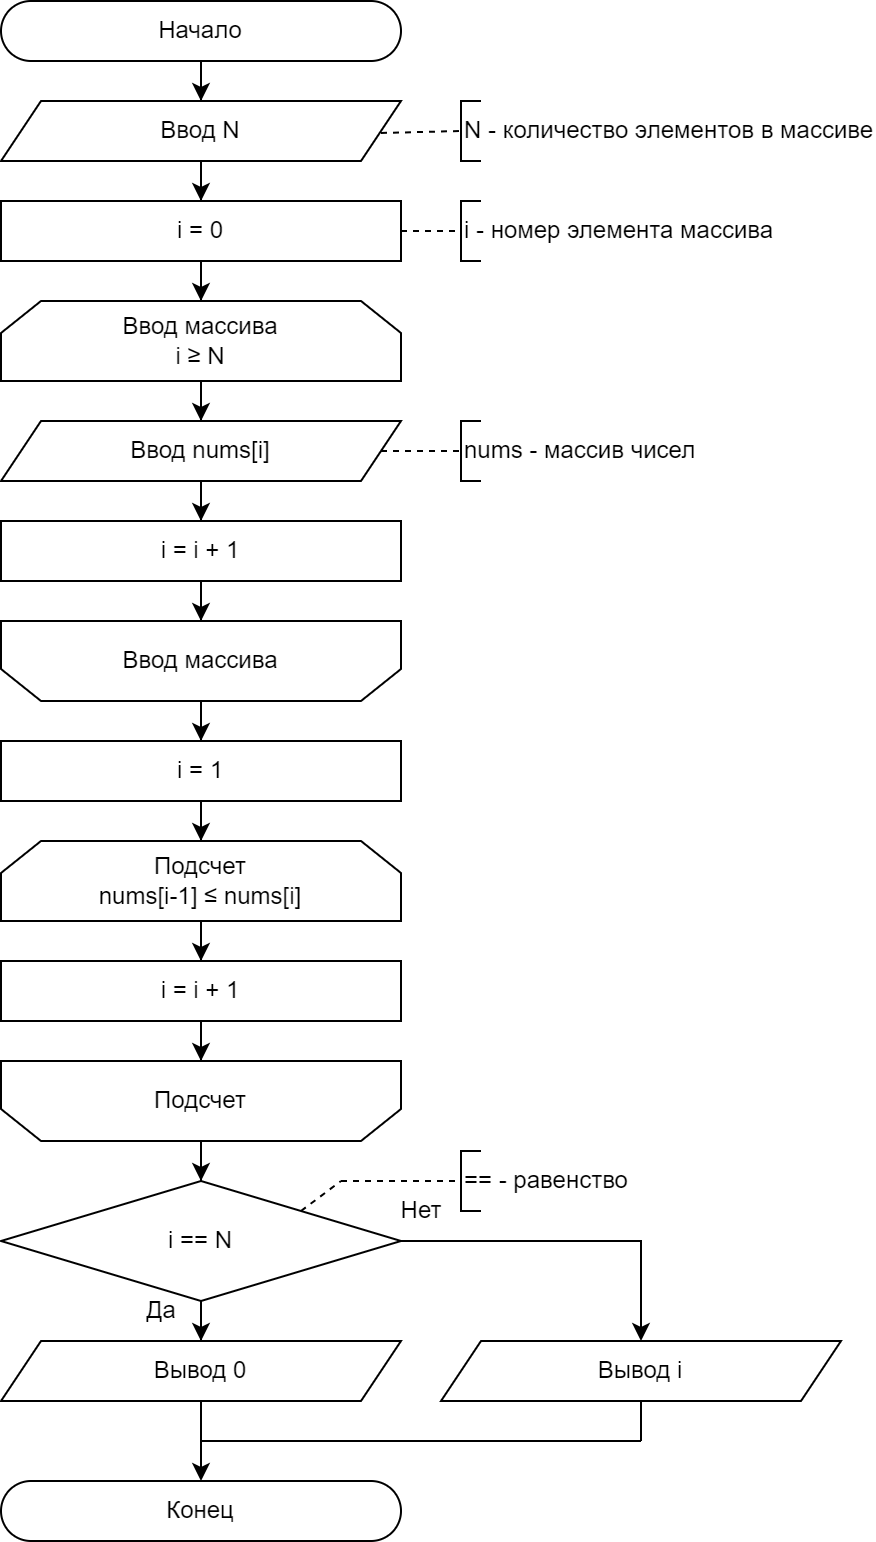

The diagram above was exported from draw.io. Its source (the exported page's mxGraphModel, read from the mxfile embedded in the PNG):
<mxGraphModel dx="1793" dy="1105" grid="1" gridSize="10" guides="1" tooltips="1" connect="1" arrows="1" fold="1" page="1" pageScale="1" pageWidth="827" pageHeight="1169" math="0" shadow="0">
  <root>
    <mxCell id="0" />
    <mxCell id="1" parent="0" />
    <mxCell id="2" style="edgeStyle=orthogonalEdgeStyle;rounded=0;orthogonalLoop=1;jettySize=auto;html=1;" edge="1" source="3" target="5" parent="1">
      <mxGeometry relative="1" as="geometry" />
    </mxCell>
    <mxCell id="3" value="Начало" style="rounded=1;whiteSpace=wrap;html=1;arcSize=50;" vertex="1" parent="1">
      <mxGeometry x="7460" y="10" width="200" height="30" as="geometry" />
    </mxCell>
    <mxCell id="4" style="edgeStyle=orthogonalEdgeStyle;rounded=0;orthogonalLoop=1;jettySize=auto;html=1;" edge="1" source="5" target="9" parent="1">
      <mxGeometry relative="1" as="geometry" />
    </mxCell>
    <mxCell id="5" value="Ввод N" style="shape=parallelogram;perimeter=parallelogramPerimeter;whiteSpace=wrap;html=1;fixedSize=1;" vertex="1" parent="1">
      <mxGeometry x="7460" y="60" width="200" height="30" as="geometry" />
    </mxCell>
    <mxCell id="6" value="N - количество элементов в массиве" style="strokeWidth=1;html=1;shape=mxgraph.flowchart.annotation_1;align=left;pointerEvents=1;" vertex="1" parent="1">
      <mxGeometry x="7690" y="60" width="10" height="30" as="geometry" />
    </mxCell>
    <mxCell id="7" value="" style="endArrow=none;html=1;rounded=0;entryX=0;entryY=0.5;entryDx=0;entryDy=0;entryPerimeter=0;exitX=1;exitY=0.5;exitDx=0;exitDy=0;dashed=1;" edge="1" target="6" parent="1">
      <mxGeometry width="50" height="50" relative="1" as="geometry">
        <mxPoint x="7650" y="76" as="sourcePoint" />
        <mxPoint x="7740" y="75" as="targetPoint" />
      </mxGeometry>
    </mxCell>
    <mxCell id="8" style="edgeStyle=orthogonalEdgeStyle;rounded=0;orthogonalLoop=1;jettySize=auto;html=1;" edge="1" source="9" target="11" parent="1">
      <mxGeometry relative="1" as="geometry" />
    </mxCell>
    <mxCell id="9" value="i = 0" style="rounded=0;whiteSpace=wrap;html=1;" vertex="1" parent="1">
      <mxGeometry x="7460" y="110" width="200" height="30" as="geometry" />
    </mxCell>
    <mxCell id="10" style="edgeStyle=orthogonalEdgeStyle;rounded=0;orthogonalLoop=1;jettySize=auto;html=1;" edge="1" source="11" target="13" parent="1">
      <mxGeometry relative="1" as="geometry" />
    </mxCell>
    <mxCell id="11" value="Ввод массива&lt;div&gt;i&amp;nbsp;&lt;span style=&quot;text-align: left;&quot;&gt;≥&amp;nbsp;&lt;/span&gt;&lt;span style=&quot;background-color: initial;&quot;&gt;N&lt;/span&gt;&lt;br&gt;&lt;/div&gt;" style="shape=loopLimit;whiteSpace=wrap;html=1;" vertex="1" parent="1">
      <mxGeometry x="7460" y="160" width="200" height="40" as="geometry" />
    </mxCell>
    <mxCell id="12" style="edgeStyle=orthogonalEdgeStyle;rounded=0;orthogonalLoop=1;jettySize=auto;html=1;" edge="1" source="13" target="17" parent="1">
      <mxGeometry relative="1" as="geometry" />
    </mxCell>
    <mxCell id="13" value="Ввод nums[i]" style="shape=parallelogram;perimeter=parallelogramPerimeter;whiteSpace=wrap;html=1;fixedSize=1;" vertex="1" parent="1">
      <mxGeometry x="7460" y="220" width="200" height="30" as="geometry" />
    </mxCell>
    <mxCell id="14" value="nums - массив чисел" style="strokeWidth=1;html=1;shape=mxgraph.flowchart.annotation_1;align=left;pointerEvents=1;" vertex="1" parent="1">
      <mxGeometry x="7690" y="220" width="10" height="30" as="geometry" />
    </mxCell>
    <mxCell id="15" value="" style="endArrow=none;html=1;rounded=0;entryX=0;entryY=0.5;entryDx=0;entryDy=0;entryPerimeter=0;exitX=1;exitY=0.5;exitDx=0;exitDy=0;dashed=1;" edge="1" target="14" parent="1">
      <mxGeometry width="50" height="50" relative="1" as="geometry">
        <mxPoint x="7650" y="235" as="sourcePoint" />
        <mxPoint x="7740" y="225" as="targetPoint" />
      </mxGeometry>
    </mxCell>
    <mxCell id="16" style="edgeStyle=orthogonalEdgeStyle;rounded=0;orthogonalLoop=1;jettySize=auto;html=1;" edge="1" source="17" target="19" parent="1">
      <mxGeometry relative="1" as="geometry" />
    </mxCell>
    <mxCell id="17" value="i = i + 1" style="rounded=0;whiteSpace=wrap;html=1;" vertex="1" parent="1">
      <mxGeometry x="7460" y="270" width="200" height="30" as="geometry" />
    </mxCell>
    <mxCell id="18" style="edgeStyle=orthogonalEdgeStyle;rounded=0;orthogonalLoop=1;jettySize=auto;html=1;" edge="1" source="19" target="21" parent="1">
      <mxGeometry relative="1" as="geometry" />
    </mxCell>
    <mxCell id="19" value="Ввод массива" style="shape=loopLimit;whiteSpace=wrap;html=1;direction=west;" vertex="1" parent="1">
      <mxGeometry x="7460" y="320" width="200" height="40" as="geometry" />
    </mxCell>
    <mxCell id="20" style="edgeStyle=orthogonalEdgeStyle;rounded=0;orthogonalLoop=1;jettySize=auto;html=1;" edge="1" source="21" target="23" parent="1">
      <mxGeometry relative="1" as="geometry" />
    </mxCell>
    <mxCell id="21" value="i = 1" style="rounded=0;whiteSpace=wrap;html=1;" vertex="1" parent="1">
      <mxGeometry x="7460" y="380" width="200" height="30" as="geometry" />
    </mxCell>
    <mxCell id="22" style="edgeStyle=orthogonalEdgeStyle;rounded=0;orthogonalLoop=1;jettySize=auto;html=1;" edge="1" source="23" target="27" parent="1">
      <mxGeometry relative="1" as="geometry" />
    </mxCell>
    <mxCell id="23" value="Подсчет&lt;div&gt;nums[i-1]&amp;nbsp;&lt;span style=&quot;background-color: initial;&quot;&gt;≤ nums[i]&lt;/span&gt;&lt;/div&gt;" style="shape=loopLimit;whiteSpace=wrap;html=1;" vertex="1" parent="1">
      <mxGeometry x="7460" y="430" width="200" height="40" as="geometry" />
    </mxCell>
    <mxCell id="24" style="edgeStyle=orthogonalEdgeStyle;rounded=0;orthogonalLoop=1;jettySize=auto;html=1;" edge="1" source="25" target="30" parent="1">
      <mxGeometry relative="1" as="geometry" />
    </mxCell>
    <mxCell id="25" value="Подсчет" style="shape=loopLimit;whiteSpace=wrap;html=1;direction=west;" vertex="1" parent="1">
      <mxGeometry x="7460" y="540" width="200" height="40" as="geometry" />
    </mxCell>
    <mxCell id="26" style="edgeStyle=orthogonalEdgeStyle;rounded=0;orthogonalLoop=1;jettySize=auto;html=1;" edge="1" source="27" target="25" parent="1">
      <mxGeometry relative="1" as="geometry" />
    </mxCell>
    <mxCell id="27" value="i = i + 1" style="rounded=0;whiteSpace=wrap;html=1;" vertex="1" parent="1">
      <mxGeometry x="7460" y="490" width="200" height="30" as="geometry" />
    </mxCell>
    <mxCell id="28" style="edgeStyle=orthogonalEdgeStyle;rounded=0;orthogonalLoop=1;jettySize=auto;html=1;" edge="1" source="30" target="35" parent="1">
      <mxGeometry relative="1" as="geometry" />
    </mxCell>
    <mxCell id="29" style="edgeStyle=orthogonalEdgeStyle;rounded=0;orthogonalLoop=1;jettySize=auto;html=1;" edge="1" source="30" target="36" parent="1">
      <mxGeometry relative="1" as="geometry" />
    </mxCell>
    <mxCell id="30" value="i == N" style="rhombus;whiteSpace=wrap;html=1;" vertex="1" parent="1">
      <mxGeometry x="7460" y="600" width="200" height="60" as="geometry" />
    </mxCell>
    <mxCell id="31" value="== - равенство" style="strokeWidth=1;html=1;shape=mxgraph.flowchart.annotation_1;align=left;pointerEvents=1;" vertex="1" parent="1">
      <mxGeometry x="7690" y="585" width="10" height="30" as="geometry" />
    </mxCell>
    <mxCell id="32" value="" style="endArrow=none;html=1;rounded=0;entryX=0;entryY=0.5;entryDx=0;entryDy=0;entryPerimeter=0;dashed=1;" edge="1" target="31" parent="1">
      <mxGeometry width="50" height="50" relative="1" as="geometry">
        <mxPoint x="7630" y="600" as="sourcePoint" />
        <mxPoint x="7780" y="575" as="targetPoint" />
      </mxGeometry>
    </mxCell>
    <mxCell id="33" value="" style="endArrow=none;html=1;rounded=0;exitX=1;exitY=0;exitDx=0;exitDy=0;dashed=1;" edge="1" parent="1">
      <mxGeometry width="50" height="50" relative="1" as="geometry">
        <mxPoint x="7610" y="615" as="sourcePoint" />
        <mxPoint x="7630" y="600" as="targetPoint" />
      </mxGeometry>
    </mxCell>
    <mxCell id="34" style="edgeStyle=orthogonalEdgeStyle;rounded=0;orthogonalLoop=1;jettySize=auto;html=1;" edge="1" source="35" target="39" parent="1">
      <mxGeometry relative="1" as="geometry" />
    </mxCell>
    <mxCell id="35" value="Вывод 0" style="shape=parallelogram;perimeter=parallelogramPerimeter;whiteSpace=wrap;html=1;fixedSize=1;" vertex="1" parent="1">
      <mxGeometry x="7460" y="680" width="200" height="30" as="geometry" />
    </mxCell>
    <mxCell id="36" value="Вывод i" style="shape=parallelogram;perimeter=parallelogramPerimeter;whiteSpace=wrap;html=1;fixedSize=1;" vertex="1" parent="1">
      <mxGeometry x="7680" y="680" width="200" height="30" as="geometry" />
    </mxCell>
    <mxCell id="37" value="Да" style="text;html=1;align=center;verticalAlign=middle;resizable=0;points=[];autosize=1;strokeColor=none;fillColor=none;" vertex="1" parent="1">
      <mxGeometry x="7520" y="650" width="40" height="30" as="geometry" />
    </mxCell>
    <mxCell id="38" value="Нет" style="text;html=1;align=center;verticalAlign=middle;resizable=0;points=[];autosize=1;strokeColor=none;fillColor=none;" vertex="1" parent="1">
      <mxGeometry x="7650" y="600" width="40" height="30" as="geometry" />
    </mxCell>
    <mxCell id="39" value="Конец" style="rounded=1;whiteSpace=wrap;html=1;arcSize=50;" vertex="1" parent="1">
      <mxGeometry x="7460" y="750" width="200" height="30" as="geometry" />
    </mxCell>
    <mxCell id="40" value="" style="endArrow=none;html=1;rounded=0;" edge="1" parent="1">
      <mxGeometry width="50" height="50" relative="1" as="geometry">
        <mxPoint x="7560" y="730" as="sourcePoint" />
        <mxPoint x="7780" y="730" as="targetPoint" />
      </mxGeometry>
    </mxCell>
    <mxCell id="41" value="" style="endArrow=none;html=1;rounded=0;entryX=0.5;entryY=1;entryDx=0;entryDy=0;" edge="1" target="36" parent="1">
      <mxGeometry width="50" height="50" relative="1" as="geometry">
        <mxPoint x="7780" y="730" as="sourcePoint" />
        <mxPoint x="7760" y="740" as="targetPoint" />
      </mxGeometry>
    </mxCell>
    <mxCell id="42" value="i - номер элемента массива" style="strokeWidth=1;html=1;shape=mxgraph.flowchart.annotation_1;align=left;pointerEvents=1;" vertex="1" parent="1">
      <mxGeometry x="7690" y="110" width="10" height="30" as="geometry" />
    </mxCell>
    <mxCell id="43" value="" style="endArrow=none;html=1;rounded=0;entryX=0;entryY=0.5;entryDx=0;entryDy=0;entryPerimeter=0;exitX=1;exitY=0.5;exitDx=0;exitDy=0;dashed=1;" edge="1" target="42" parent="1">
      <mxGeometry width="50" height="50" relative="1" as="geometry">
        <mxPoint x="7660" y="125" as="sourcePoint" />
        <mxPoint x="7740" y="115" as="targetPoint" />
      </mxGeometry>
    </mxCell>
  </root>
</mxGraphModel>